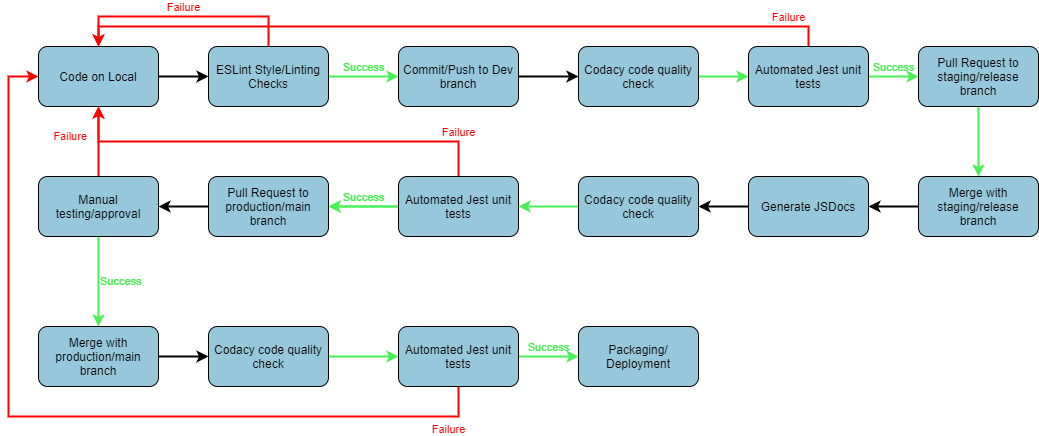

The diagram above was exported from draw.io. Its source (the exported page's mxGraphModel, read from the mxfile embedded in the PNG):
<mxGraphModel dx="258" dy="781" grid="1" gridSize="10" guides="1" tooltips="1" connect="1" arrows="1" fold="1" page="1" pageScale="1" pageWidth="850" pageHeight="1100" math="0" shadow="0">
  <root>
    <mxCell id="0" />
    <mxCell id="1" parent="0" />
    <mxCell id="23" style="edgeStyle=orthogonalEdgeStyle;rounded=0;orthogonalLoop=1;jettySize=auto;html=1;exitX=1;exitY=0.5;exitDx=0;exitDy=0;labelBackgroundColor=none;fontColor=#000000;strokeColor=#000000;strokeWidth=2;" parent="1" source="2" target="3" edge="1">
      <mxGeometry relative="1" as="geometry" />
    </mxCell>
    <mxCell id="2" value="&lt;font color=&quot;#000000&quot;&gt;Code on Local&lt;/font&gt;" style="rounded=1;whiteSpace=wrap;html=1;fillColor=#97C7DB;strokeColor=#000000;" parent="1" vertex="1">
      <mxGeometry x="50" y="70" width="120" height="60" as="geometry" />
    </mxCell>
    <mxCell id="27" value="Success" style="edgeStyle=orthogonalEdgeStyle;rounded=0;orthogonalLoop=1;jettySize=auto;html=1;exitX=1;exitY=0.5;exitDx=0;exitDy=0;labelBackgroundColor=none;strokeColor=#48F053;labelPosition=center;verticalLabelPosition=top;align=center;verticalAlign=bottom;fontColor=#48F053;strokeWidth=2;" parent="1" source="3" target="4" edge="1">
      <mxGeometry relative="1" as="geometry" />
    </mxCell>
    <mxCell id="46" value="Failure" style="edgeStyle=orthogonalEdgeStyle;rounded=0;orthogonalLoop=1;jettySize=auto;html=1;exitX=0.5;exitY=0;exitDx=0;exitDy=0;entryX=0.5;entryY=0;entryDx=0;entryDy=0;labelBackgroundColor=none;strokeWidth=2;fontColor=#FF0000;strokeColor=#FF0000;labelPosition=center;verticalLabelPosition=top;align=center;verticalAlign=bottom;" parent="1" source="3" target="2" edge="1">
      <mxGeometry relative="1" as="geometry">
        <Array as="points">
          <mxPoint x="280" y="40" />
          <mxPoint x="110" y="40" />
        </Array>
      </mxGeometry>
    </mxCell>
    <mxCell id="3" value="&lt;font color=&quot;#000000&quot;&gt;ESLint Style/Linting Checks&lt;/font&gt;" style="rounded=1;whiteSpace=wrap;html=1;fillColor=#97C7DB;strokeColor=#000000;" parent="1" vertex="1">
      <mxGeometry x="220" y="70" width="120" height="60" as="geometry" />
    </mxCell>
    <mxCell id="28" style="edgeStyle=orthogonalEdgeStyle;rounded=0;orthogonalLoop=1;jettySize=auto;html=1;exitX=1;exitY=0.5;exitDx=0;exitDy=0;entryX=0;entryY=0.5;entryDx=0;entryDy=0;labelBackgroundColor=none;fontColor=#000000;strokeColor=#000000;strokeWidth=2;" parent="1" source="4" target="6" edge="1">
      <mxGeometry relative="1" as="geometry" />
    </mxCell>
    <mxCell id="4" value="&lt;font color=&quot;#000000&quot;&gt;Commit/Push to Dev branch&lt;/font&gt;" style="rounded=1;whiteSpace=wrap;html=1;fillColor=#97C7DB;strokeColor=#000000;" parent="1" vertex="1">
      <mxGeometry x="410" y="70" width="120" height="60" as="geometry" />
    </mxCell>
    <mxCell id="29" style="edgeStyle=orthogonalEdgeStyle;rounded=0;orthogonalLoop=1;jettySize=auto;html=1;exitX=1;exitY=0.5;exitDx=0;exitDy=0;entryX=0;entryY=0.5;entryDx=0;entryDy=0;labelBackgroundColor=none;strokeWidth=2;fontColor=#000000;strokeColor=#48F053;" parent="1" source="6" target="7" edge="1">
      <mxGeometry relative="1" as="geometry" />
    </mxCell>
    <mxCell id="6" value="&lt;font color=&quot;#000000&quot;&gt;Codacy code quality check&lt;/font&gt;" style="rounded=1;whiteSpace=wrap;html=1;fillColor=#97C7DB;strokeColor=#000000;" parent="1" vertex="1">
      <mxGeometry x="590" y="70" width="120" height="60" as="geometry" />
    </mxCell>
    <mxCell id="30" value="Success" style="edgeStyle=orthogonalEdgeStyle;rounded=0;orthogonalLoop=1;jettySize=auto;html=1;exitX=1;exitY=0.5;exitDx=0;exitDy=0;entryX=0;entryY=0.5;entryDx=0;entryDy=0;labelBackgroundColor=none;strokeColor=#48F053;strokeWidth=2;labelPosition=center;verticalLabelPosition=top;align=center;verticalAlign=bottom;fontColor=#48F053;" parent="1" source="7" target="8" edge="1">
      <mxGeometry relative="1" as="geometry" />
    </mxCell>
    <mxCell id="48" value="Failure" style="edgeStyle=orthogonalEdgeStyle;rounded=0;orthogonalLoop=1;jettySize=auto;html=1;exitX=0.5;exitY=0;exitDx=0;exitDy=0;entryX=0.5;entryY=0;entryDx=0;entryDy=0;labelBackgroundColor=none;strokeColor=#FF0000;strokeWidth=2;fontColor=#FF0000;labelPosition=center;verticalLabelPosition=top;align=center;verticalAlign=bottom;" parent="1" source="7" target="2" edge="1">
      <mxGeometry x="-0.8933" relative="1" as="geometry">
        <mxPoint as="offset" />
      </mxGeometry>
    </mxCell>
    <mxCell id="7" value="&lt;font color=&quot;#000000&quot;&gt;Automated Jest unit tests&lt;/font&gt;" style="rounded=1;whiteSpace=wrap;html=1;fillColor=#97C7DB;strokeColor=#000000;" parent="1" vertex="1">
      <mxGeometry x="760" y="70" width="120" height="60" as="geometry" />
    </mxCell>
    <mxCell id="31" style="edgeStyle=orthogonalEdgeStyle;rounded=0;orthogonalLoop=1;jettySize=auto;html=1;exitX=0.5;exitY=1;exitDx=0;exitDy=0;labelBackgroundColor=none;strokeColor=#48F053;strokeWidth=2;fontColor=#000000;" parent="1" source="8" target="13" edge="1">
      <mxGeometry relative="1" as="geometry" />
    </mxCell>
    <mxCell id="8" value="&lt;font color=&quot;#000000&quot;&gt;Pull Request to staging/release branch&lt;/font&gt;" style="rounded=1;whiteSpace=wrap;html=1;strokeColor=#000000;fillColor=#97C7DB;" parent="1" vertex="1">
      <mxGeometry x="930" y="70" width="120" height="60" as="geometry" />
    </mxCell>
    <mxCell id="32" style="edgeStyle=orthogonalEdgeStyle;rounded=0;orthogonalLoop=1;jettySize=auto;html=1;exitX=0;exitY=0.5;exitDx=0;exitDy=0;entryX=1;entryY=0.5;entryDx=0;entryDy=0;labelBackgroundColor=none;strokeWidth=2;fontColor=#000000;strokeColor=#000000;" parent="1" source="13" target="14" edge="1">
      <mxGeometry relative="1" as="geometry" />
    </mxCell>
    <mxCell id="13" value="&lt;font color=&quot;#000000&quot;&gt;Merge with staging/release branch&lt;/font&gt;" style="rounded=1;whiteSpace=wrap;html=1;strokeColor=#000000;fillColor=#97C7DB;" parent="1" vertex="1">
      <mxGeometry x="930" y="200" width="120" height="60" as="geometry" />
    </mxCell>
    <mxCell id="33" style="edgeStyle=orthogonalEdgeStyle;rounded=0;orthogonalLoop=1;jettySize=auto;html=1;exitX=0;exitY=0.5;exitDx=0;exitDy=0;entryX=1;entryY=0.5;entryDx=0;entryDy=0;labelBackgroundColor=none;strokeColor=#000000;strokeWidth=2;fontColor=#000000;" parent="1" source="14" target="15" edge="1">
      <mxGeometry relative="1" as="geometry" />
    </mxCell>
    <mxCell id="14" value="&lt;font color=&quot;#000000&quot;&gt;Generate JSDocs&lt;/font&gt;" style="rounded=1;whiteSpace=wrap;html=1;strokeColor=#000000;fillColor=#97C7DB;" parent="1" vertex="1">
      <mxGeometry x="760" y="200" width="120" height="60" as="geometry" />
    </mxCell>
    <mxCell id="34" style="edgeStyle=orthogonalEdgeStyle;rounded=0;orthogonalLoop=1;jettySize=auto;html=1;exitX=0;exitY=0.5;exitDx=0;exitDy=0;entryX=1;entryY=0.5;entryDx=0;entryDy=0;labelBackgroundColor=none;strokeWidth=2;fontColor=#48F053;strokeColor=#48F053;" parent="1" source="15" target="16" edge="1">
      <mxGeometry relative="1" as="geometry" />
    </mxCell>
    <mxCell id="15" value="&lt;font color=&quot;#000000&quot;&gt;Codacy code quality check&lt;/font&gt;" style="rounded=1;whiteSpace=wrap;html=1;fillColor=#97C7DB;strokeColor=#000000;" parent="1" vertex="1">
      <mxGeometry x="590" y="200" width="120" height="60" as="geometry" />
    </mxCell>
    <mxCell id="35" style="edgeStyle=orthogonalEdgeStyle;rounded=0;orthogonalLoop=1;jettySize=auto;html=1;exitX=0;exitY=0.5;exitDx=0;exitDy=0;entryX=1;entryY=0.5;entryDx=0;entryDy=0;labelBackgroundColor=none;strokeColor=#48F053;strokeWidth=2;fontColor=#48F053;" parent="1" source="16" target="17" edge="1">
      <mxGeometry relative="1" as="geometry" />
    </mxCell>
    <mxCell id="36" value="Success" style="edgeStyle=orthogonalEdgeStyle;rounded=0;orthogonalLoop=1;jettySize=auto;html=1;labelBackgroundColor=none;strokeColor=#48F053;strokeWidth=2;fontColor=#48F053;labelPosition=center;verticalLabelPosition=top;align=center;verticalAlign=bottom;" parent="1" source="16" target="17" edge="1">
      <mxGeometry relative="1" as="geometry" />
    </mxCell>
    <mxCell id="49" value="Failure" style="edgeStyle=orthogonalEdgeStyle;rounded=0;orthogonalLoop=1;jettySize=auto;html=1;exitX=0.5;exitY=0;exitDx=0;exitDy=0;labelBackgroundColor=none;strokeColor=#FF0000;strokeWidth=2;fontColor=#FF0000;labelPosition=center;verticalLabelPosition=top;align=center;verticalAlign=bottom;" parent="1" source="16" target="2" edge="1">
      <mxGeometry x="-0.8372" relative="1" as="geometry">
        <mxPoint as="offset" />
      </mxGeometry>
    </mxCell>
    <mxCell id="16" value="&lt;font color=&quot;#000000&quot;&gt;Automated Jest unit tests&lt;/font&gt;" style="rounded=1;whiteSpace=wrap;html=1;fillColor=#97C7DB;strokeColor=#000000;" parent="1" vertex="1">
      <mxGeometry x="410" y="200" width="120" height="60" as="geometry" />
    </mxCell>
    <mxCell id="37" style="edgeStyle=orthogonalEdgeStyle;rounded=0;orthogonalLoop=1;jettySize=auto;html=1;exitX=0;exitY=0.5;exitDx=0;exitDy=0;entryX=1;entryY=0.5;entryDx=0;entryDy=0;labelBackgroundColor=none;strokeWidth=2;fontColor=#000000;strokeColor=#000000;" parent="1" source="17" target="18" edge="1">
      <mxGeometry relative="1" as="geometry" />
    </mxCell>
    <mxCell id="17" value="&lt;font color=&quot;#000000&quot;&gt;Pull Request to production/main branch&lt;/font&gt;" style="rounded=1;whiteSpace=wrap;html=1;strokeColor=#000000;fillColor=#97C7DB;" parent="1" vertex="1">
      <mxGeometry x="220" y="200" width="120" height="60" as="geometry" />
    </mxCell>
    <mxCell id="38" value="&lt;font color=&quot;#48f053&quot;&gt;Success&lt;/font&gt;" style="edgeStyle=orthogonalEdgeStyle;rounded=0;orthogonalLoop=1;jettySize=auto;html=1;exitX=0.5;exitY=1;exitDx=0;exitDy=0;entryX=0.5;entryY=0;entryDx=0;entryDy=0;labelBackgroundColor=none;strokeWidth=2;fontColor=#000000;strokeColor=#48F053;labelPosition=right;verticalLabelPosition=middle;align=left;verticalAlign=middle;" parent="1" source="18" target="19" edge="1">
      <mxGeometry relative="1" as="geometry" />
    </mxCell>
    <mxCell id="50" value="Failure" style="edgeStyle=orthogonalEdgeStyle;rounded=0;orthogonalLoop=1;jettySize=auto;html=1;exitX=0.5;exitY=0;exitDx=0;exitDy=0;entryX=0.5;entryY=1;entryDx=0;entryDy=0;labelBackgroundColor=none;strokeColor=#FF0000;strokeWidth=2;fontColor=#FF0000;labelPosition=left;verticalLabelPosition=middle;align=right;verticalAlign=middle;" parent="1" source="18" target="2" edge="1">
      <mxGeometry x="0.1429" y="10" relative="1" as="geometry">
        <mxPoint as="offset" />
      </mxGeometry>
    </mxCell>
    <mxCell id="18" value="&lt;font color=&quot;#000000&quot;&gt;Manual testing/approval&lt;/font&gt;" style="rounded=1;whiteSpace=wrap;html=1;strokeColor=#000000;fillColor=#97C7DB;" parent="1" vertex="1">
      <mxGeometry x="50" y="200" width="120" height="60" as="geometry" />
    </mxCell>
    <mxCell id="43" style="edgeStyle=orthogonalEdgeStyle;rounded=0;orthogonalLoop=1;jettySize=auto;html=1;exitX=1;exitY=0.5;exitDx=0;exitDy=0;entryX=0;entryY=0.5;entryDx=0;entryDy=0;labelBackgroundColor=none;strokeColor=#000000;strokeWidth=2;fontColor=#000000;" parent="1" source="19" target="41" edge="1">
      <mxGeometry relative="1" as="geometry" />
    </mxCell>
    <mxCell id="19" value="&lt;font color=&quot;#000000&quot;&gt;Merge with production/main branch&lt;/font&gt;" style="rounded=1;whiteSpace=wrap;html=1;strokeColor=#000000;fillColor=#97C7DB;" parent="1" vertex="1">
      <mxGeometry x="50" y="350" width="120" height="60" as="geometry" />
    </mxCell>
    <mxCell id="20" value="&lt;font color=&quot;#000000&quot;&gt;Packaging/&lt;br&gt;Deployment&lt;/font&gt;" style="rounded=1;whiteSpace=wrap;html=1;strokeColor=#000000;fillColor=#97C7DB;" parent="1" vertex="1">
      <mxGeometry x="590" y="350" width="120" height="60" as="geometry" />
    </mxCell>
    <mxCell id="44" style="edgeStyle=orthogonalEdgeStyle;rounded=0;orthogonalLoop=1;jettySize=auto;html=1;exitX=1;exitY=0.5;exitDx=0;exitDy=0;entryX=0;entryY=0.5;entryDx=0;entryDy=0;labelBackgroundColor=none;strokeWidth=2;fontColor=#000000;strokeColor=#48F053;" parent="1" source="41" target="42" edge="1">
      <mxGeometry relative="1" as="geometry" />
    </mxCell>
    <mxCell id="41" value="&lt;font color=&quot;#000000&quot;&gt;Codacy code quality check&lt;/font&gt;" style="rounded=1;whiteSpace=wrap;html=1;fillColor=#97C7DB;strokeColor=#000000;" parent="1" vertex="1">
      <mxGeometry x="220" y="350" width="120" height="60" as="geometry" />
    </mxCell>
    <mxCell id="45" value="Success" style="edgeStyle=orthogonalEdgeStyle;rounded=0;orthogonalLoop=1;jettySize=auto;html=1;exitX=1;exitY=0.5;exitDx=0;exitDy=0;labelBackgroundColor=none;strokeWidth=2;strokeColor=#48F053;fontColor=#48F053;labelPosition=center;verticalLabelPosition=top;align=center;verticalAlign=bottom;" parent="1" source="42" target="20" edge="1">
      <mxGeometry relative="1" as="geometry" />
    </mxCell>
    <mxCell id="51" value="Failure" style="edgeStyle=orthogonalEdgeStyle;rounded=0;orthogonalLoop=1;jettySize=auto;html=1;exitX=0.5;exitY=1;exitDx=0;exitDy=0;entryX=0;entryY=0.5;entryDx=0;entryDy=0;labelBackgroundColor=none;strokeColor=#FF0000;strokeWidth=2;fontColor=#FF0000;labelPosition=center;verticalLabelPosition=bottom;align=center;verticalAlign=top;" parent="1" source="42" target="2" edge="1">
      <mxGeometry x="-0.9059" relative="1" as="geometry">
        <Array as="points">
          <mxPoint x="470" y="440" />
          <mxPoint x="20" y="440" />
          <mxPoint x="20" y="100" />
        </Array>
        <mxPoint as="offset" />
      </mxGeometry>
    </mxCell>
    <mxCell id="42" value="&lt;font color=&quot;#000000&quot;&gt;Automated Jest unit tests&lt;/font&gt;" style="rounded=1;whiteSpace=wrap;html=1;fillColor=#97C7DB;strokeColor=#000000;" parent="1" vertex="1">
      <mxGeometry x="410" y="350" width="120" height="60" as="geometry" />
    </mxCell>
  </root>
</mxGraphModel>